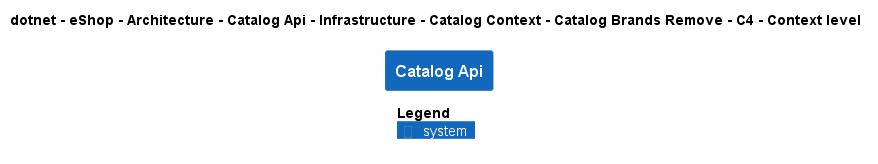

The diagram above was rendered by PlantUML. Its source (embedded in the PNG):
@startuml
!pragma layout smetana
!include ..\..\..\..\..\..\..\..\..\..\..\.c4s\C4_Context.puml

AddElementTag("c4interflow:lifecycle:new", $bgColor=green, $fontColor=#ffffff, $borderColor=green, $shadowing="False")
AddElementTag("c4interflow:lifecycle:changed", $bgColor=orange, $fontColor=#ffffff, $borderColor=orange, $shadowing="False")
AddElementTag("c4interflow:lifecycle:removed", $bgColor=red, $fontColor=#ffffff, $borderColor=red, $shadowing="False")

AddRelTag("c4interflow:lifecycle:new", $textColor=green, $lineColor=green)
AddRelTag("c4interflow:lifecycle:changed", $textColor=orange, $lineColor=orange)
AddRelTag("c4interflow:lifecycle:removed", $textColor=red, $lineColor=red)

SHOW_PERSON_PORTRAIT()
LAYOUT_TOP_DOWN()

skinparam linetype polyline

title dotnet - eShop - Architecture - Catalog Api - Infrastructure - Catalog Context - Catalog Brands Remove - C4 - Context level

System(dotnet.eShop.Architecture.SoftwareSystems.CatalogApi, "Catalog Api", "")



SHOW_LEGEND()
@enduml